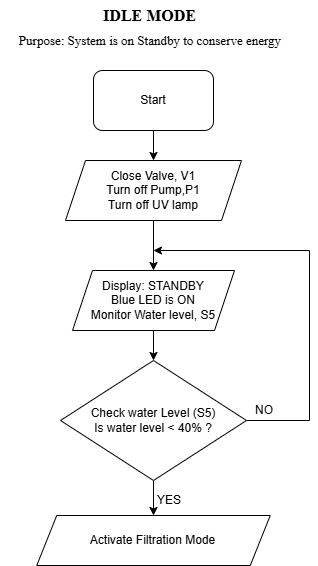

The diagram above was exported from draw.io. Its source (the exported page's mxGraphModel, read from the mxfile embedded in the PNG):
<mxGraphModel dx="559" dy="727" grid="1" gridSize="10" guides="1" tooltips="1" connect="1" arrows="1" fold="1" page="1" pageScale="1" pageWidth="827" pageHeight="1169" math="0" shadow="0">
  <root>
    <mxCell id="0" />
    <mxCell id="1" parent="0" />
    <mxCell id="G8H15_LB3WGfbW7sGTNH-1" value="&lt;font style=&quot;font-size: 16px;&quot;&gt;IDLE MODE&lt;/font&gt;" style="text;html=1;whiteSpace=wrap;strokeColor=none;fillColor=none;align=center;verticalAlign=middle;rounded=0;fontFamily=Times New Roman;fontStyle=1" parent="1" vertex="1">
      <mxGeometry x="308" y="10" width="211.5" height="30" as="geometry" />
    </mxCell>
    <mxCell id="G8H15_LB3WGfbW7sGTNH-2" value="&lt;font face=&quot;Times New Roman&quot; style=&quot;font-size: 13px;&quot;&gt;Purpose: System is on Standby to conserve energy&lt;/font&gt;" style="text;html=1;whiteSpace=wrap;strokeColor=none;fillColor=none;align=center;verticalAlign=middle;rounded=0;" parent="1" vertex="1">
      <mxGeometry x="264" y="40" width="300" height="20" as="geometry" />
    </mxCell>
    <mxCell id="Gp7BNk_0y2eCHATx4nba-1" style="edgeStyle=orthogonalEdgeStyle;rounded=0;orthogonalLoop=1;jettySize=auto;html=1;exitX=0.5;exitY=1;exitDx=0;exitDy=0;entryX=0.5;entryY=0;entryDx=0;entryDy=0;" parent="1" source="G8H15_LB3WGfbW7sGTNH-3" target="5RgX4yyVUl9sEkspYZYk-2" edge="1">
      <mxGeometry relative="1" as="geometry" />
    </mxCell>
    <mxCell id="G8H15_LB3WGfbW7sGTNH-3" value="Start" style="rounded=1;whiteSpace=wrap;html=1;" parent="1" vertex="1">
      <mxGeometry x="357" y="80" width="120" height="60" as="geometry" />
    </mxCell>
    <mxCell id="Gp7BNk_0y2eCHATx4nba-3" style="edgeStyle=orthogonalEdgeStyle;rounded=0;orthogonalLoop=1;jettySize=auto;html=1;exitX=0.5;exitY=1;exitDx=0;exitDy=0;entryX=0.5;entryY=0;entryDx=0;entryDy=0;" parent="1" source="5RgX4yyVUl9sEkspYZYk-1" target="5RgX4yyVUl9sEkspYZYk-4" edge="1">
      <mxGeometry relative="1" as="geometry" />
    </mxCell>
    <mxCell id="5RgX4yyVUl9sEkspYZYk-1" value="&lt;div&gt;Display: STANDBY&lt;/div&gt;Blue LED is ON&lt;div&gt;Monitor Water level, S5&lt;/div&gt;" style="shape=parallelogram;perimeter=parallelogramPerimeter;whiteSpace=wrap;html=1;fixedSize=1;" parent="1" vertex="1">
      <mxGeometry x="336" y="280" width="162" height="60" as="geometry" />
    </mxCell>
    <mxCell id="Gp7BNk_0y2eCHATx4nba-2" style="edgeStyle=orthogonalEdgeStyle;rounded=0;orthogonalLoop=1;jettySize=auto;html=1;exitX=0.5;exitY=1;exitDx=0;exitDy=0;entryX=0.5;entryY=0;entryDx=0;entryDy=0;" parent="1" source="5RgX4yyVUl9sEkspYZYk-2" target="5RgX4yyVUl9sEkspYZYk-1" edge="1">
      <mxGeometry relative="1" as="geometry" />
    </mxCell>
    <mxCell id="5RgX4yyVUl9sEkspYZYk-2" value="&lt;div&gt;&lt;span style=&quot;background-color: transparent; color: light-dark(rgb(0, 0, 0), rgb(255, 255, 255));&quot;&gt;Close Valve, V1&lt;/span&gt;&lt;/div&gt;&lt;div&gt;Turn off Pump,P1&lt;/div&gt;&lt;div&gt;Turn off UV lamp&lt;/div&gt;" style="shape=parallelogram;perimeter=parallelogramPerimeter;whiteSpace=wrap;html=1;fixedSize=1;" parent="1" vertex="1">
      <mxGeometry x="329" y="170" width="176" height="60" as="geometry" />
    </mxCell>
    <mxCell id="iIa_Y0ZuySTuyYXPH9B3-2" style="edgeStyle=orthogonalEdgeStyle;rounded=0;orthogonalLoop=1;jettySize=auto;html=1;exitX=1;exitY=0.5;exitDx=0;exitDy=0;" parent="1" source="5RgX4yyVUl9sEkspYZYk-4" edge="1">
      <mxGeometry relative="1" as="geometry">
        <mxPoint x="450" y="541.5" as="sourcePoint" />
        <mxPoint x="417" y="260" as="targetPoint" />
        <Array as="points">
          <mxPoint x="573" y="430" />
          <mxPoint x="573" y="260" />
        </Array>
      </mxGeometry>
    </mxCell>
    <mxCell id="YR7_c7_5U_l56LSR_3tm-2" style="edgeStyle=orthogonalEdgeStyle;rounded=0;orthogonalLoop=1;jettySize=auto;html=1;exitX=0.5;exitY=1;exitDx=0;exitDy=0;entryX=0.5;entryY=0;entryDx=0;entryDy=0;" parent="1" source="5RgX4yyVUl9sEkspYZYk-4" target="YR7_c7_5U_l56LSR_3tm-1" edge="1">
      <mxGeometry relative="1" as="geometry" />
    </mxCell>
    <mxCell id="5RgX4yyVUl9sEkspYZYk-4" value="Check water Level (S5)&lt;div&gt;Is water level &amp;lt; 40% ?&lt;/div&gt;" style="rhombus;whiteSpace=wrap;html=1;" parent="1" vertex="1">
      <mxGeometry x="324" y="370" width="186" height="120" as="geometry" />
    </mxCell>
    <mxCell id="iIa_Y0ZuySTuyYXPH9B3-4" value="NO" style="text;html=1;whiteSpace=wrap;strokeColor=none;fillColor=none;align=center;verticalAlign=middle;rounded=0;" parent="1" vertex="1">
      <mxGeometry x="498" y="405" width="60" height="30" as="geometry" />
    </mxCell>
    <mxCell id="YR7_c7_5U_l56LSR_3tm-1" value="Activate Filtration Mode" style="shape=parallelogram;perimeter=parallelogramPerimeter;whiteSpace=wrap;html=1;fixedSize=1;" parent="1" vertex="1">
      <mxGeometry x="300.25" y="525" width="233.5" height="50" as="geometry" />
    </mxCell>
    <mxCell id="YR7_c7_5U_l56LSR_3tm-3" value="YES" style="text;html=1;whiteSpace=wrap;strokeColor=none;fillColor=none;align=center;verticalAlign=middle;rounded=0;" parent="1" vertex="1">
      <mxGeometry x="403" y="495" width="60" height="30" as="geometry" />
    </mxCell>
  </root>
</mxGraphModel>